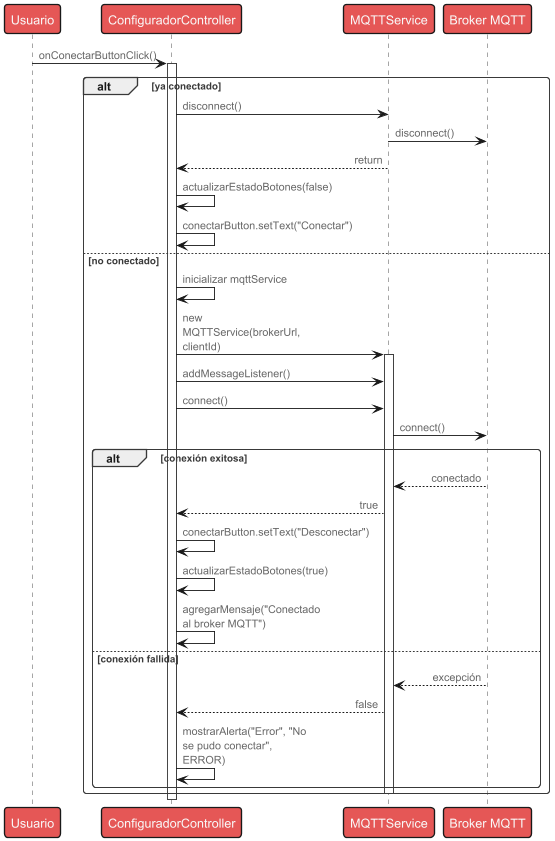

The diagram above was rendered by PlantUML. Its source (embedded in the PNG):
@startuml Flujo de Conexión
!include https://raw.githubusercontent.com/plantuml-stdlib/C4-PlantUML/master/C4_Container.puml
skinparam SequenceMessageAlign first
!theme mars
skinparam backgroundColor #FFFFFF


participant "Usuario" as user
participant "ConfiguradorController" as controller
participant "MQTTService" as mqtt
participant "Broker MQTT" as broker


user -> controller : onConectarButtonClick()
activate controller

alt ya conectado
    controller -> mqtt : disconnect()
    mqtt -> broker : disconnect()
    mqtt --> controller : return
    controller -> controller : actualizarEstadoBotones(false)
    controller -> controller : conectarButton.setText("Conectar")
else no conectado
    controller -> controller : inicializar mqttService
    controller -> mqtt : new MQTTService(brokerUrl, clientId)
    activate mqtt
    controller -> mqtt : addMessageListener()
    controller -> mqtt : connect()
    mqtt -> broker : connect()

    alt conexión exitosa
        broker --> mqtt : conectado
        mqtt --> controller : true
        controller -> controller : conectarButton.setText("Desconectar")
        controller -> controller : actualizarEstadoBotones(true)
        controller -> controller : agregarMensaje("Conectado al broker MQTT")
    else conexión fallida
        broker --> mqtt : excepción
        mqtt --> controller : false
        controller -> controller : mostrarAlerta("Error", "No se pudo conectar", ERROR)
    end
    deactivate mqtt
end

deactivate controller
@enduml